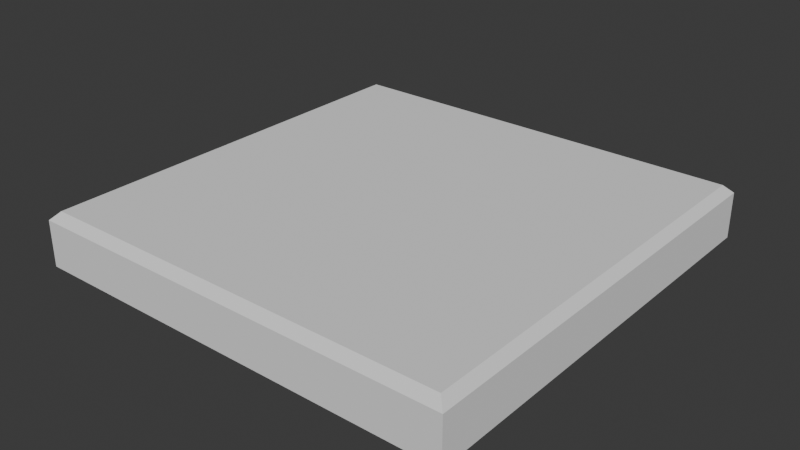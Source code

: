 # Source: Floor.blend  (saved by Blender 4.0.36; exported with 4.5.12 LTS)
import bpy
from mathutils import Matrix  # noqa: F401  (used for matrix-valued properties, if any)

bpy.ops.wm.read_factory_settings(use_empty=True)
scene = bpy.context.scene
scene.name = 'Scene'

# ---- collections
col_collection = bpy.data.collections.new('Collection'); scene.collection.children.link(col_collection)

# ---- world
world_world = bpy.data.worlds.new('World'); scene.world = world_world
world_world.use_nodes = True; world_world.node_tree.nodes.clear()
_N = world_world.node_tree.nodes; _L = world_world.node_tree.links
n0 = _N.new('ShaderNodeOutputWorld'); n0.name = 'World Output'; n0.location = (300, 300)
n1 = _N.new('ShaderNodeBackground'); n1.name = 'Background'; n1.location = (10, 300)
n1.inputs[0].default_value = (0.05088, 0.05088, 0.05088, 1.0)
_L.new(n1.outputs[0], n0.inputs[0])
n0.is_active_output = True
world_world.color = (0.05088, 0.05088, 0.05088)
world_world.use_sun_shadow = False
world_world.sun_shadow_jitter_overblur = 0.0

# ---- meshes
me_cube_001 = bpy.data.meshes.new('Cube.001')
me_cube_001.from_pydata([(-1.0, -1.0, -0.25), (-1.0, 1.0, -0.25), (1.0, -1.0, -0.25), (1.0, 1.0, -0.25), (-0.9619, -0.9619, 0.0), (-1.0, -1.0, -0.0381), (-0.9619, 0.9619, 0.0), (-1.0, 1.0, -0.0381), (0.9619, -0.9619, 0.0), (1.0, -1.0, -0.0381), (0.9619, 0.9619, 0.0), (1.0, 1.0, -0.0381)], [], [(10, 6, 4, 8), (3, 11, 9, 2), (0, 5, 7, 1), (1, 3, 2, 0), (1, 7, 11, 3), (4, 6, 7, 5), (6, 10, 11, 7), (10, 8, 9, 11), (8, 4, 5, 9), (2, 9, 5, 0)])
_uv = me_cube_001.uv_layers.new(name='UVMap')
_uv.uv.foreach_set('vector', [0.6298, 0.5048, 0.8702, 0.5048, 0.8702, 0.7452, 0.6298, 0.7452, 0.375, 0.5, 0.5869, 0.5, 0.5869, 0.75, 0.375, 0.75, 0.375, 0.0, 0.5869, 0.0, 0.5869, 0.25, 0.375, 0.25, 0.125, 0.5, 0.375, 0.5, 0.375, 0.75, 0.125, 0.75, 0.375, 0.25, 0.5869, 0.25, 0.5869, 0.5, 0.375, 0.5, 0.8702, 0.7452, 0.8702, 0.5048, 0.875, 0.5, 0.875, 0.75, 0.8702, 0.5048, 0.6298, 0.5048, 0.625, 0.5, 0.875, 0.5, 0.6298, 0.5048, 0.6298, 0.7452, 0.5869, 0.75, 0.5869, 0.5, 0.6298, 0.7452, 0.8702, 0.7452, 0.875, 0.75, 0.625, 0.75, 0.375, 0.75, 0.5869, 0.75, 0.5869, 1.0, 0.375, 1.0])
me_cube_001.update()

# ---- objects
ob_cube = bpy.data.objects.new('Cube', me_cube_001)

# ---- transforms, parenting, visibility, modifiers, constraints
ob_cube.location = (0.0, 0.0, 0.0)

# ---- collection membership
col_collection.objects.link(ob_cube)

# ---- scene / render settings (as saved in the file)
scene.frame_start = 1; scene.frame_end = 250; scene.frame_set(1)
scene.render.engine = 'BLENDER_EEVEE_NEXT'
scene.cycles.sampling_pattern = 'TABULATED_SOBOL'
bpy.context.view_layer.update()

# ---- added for rendering (the .blend has no active camera and no usable light): camera, sun
cam_auto = bpy.data.cameras.new('AutoCamera')
cam_auto.lens = 50.0
cam_auto.sensor_width = 36.0
cam_auto.clip_end = 1000.0
ob_auto_camera = bpy.data.objects.new('AutoCamera', cam_auto)
scene.collection.objects.link(ob_auto_camera)
ob_auto_camera.location = (2.62713, -3.15256, 1.97671)
ob_auto_camera.rotation_euler = (1.09748, -7.21219e-08, 0.694738)
scene.camera = ob_auto_camera
light_auto_sun = bpy.data.lights.new('AutoSun', 'SUN')
light_auto_sun.energy = 3.0
light_auto_sun.angle = 0.0523599
ob_auto_sun = bpy.data.objects.new('AutoSun', light_auto_sun)
scene.collection.objects.link(ob_auto_sun)
ob_auto_sun.rotation_euler = (0.872665, 0.174533, 0.523599)
bpy.context.view_layer.update()
